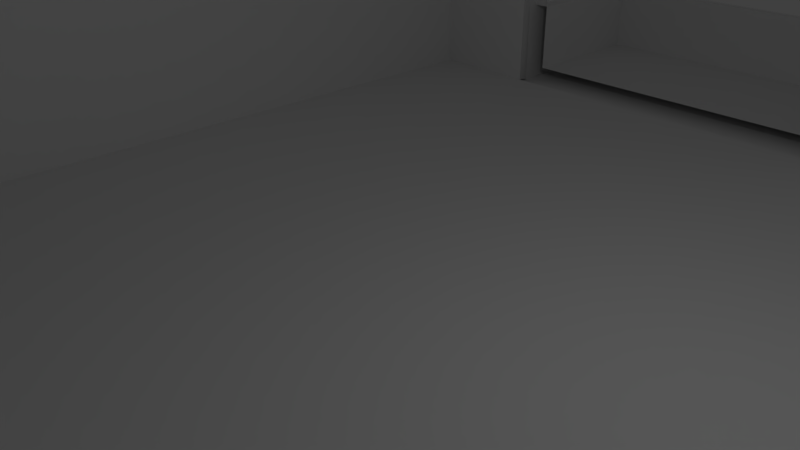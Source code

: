 # Source: habitacion1.blend  (saved by Blender 2.79.0; exported with 4.5.12 LTS)
import bpy
from mathutils import Matrix  # noqa: F401  (used for matrix-valued properties, if any)

bpy.ops.wm.read_factory_settings(use_empty=True)
scene = bpy.context.scene
scene.name = 'Scene'

# ---- collections
col_collection_1 = bpy.data.collections.new('Collection 1'); scene.collection.children.link(col_collection_1)

# ---- materials (node trees are filled in below, after node groups)
mat_material = bpy.data.materials.new('Material')
mat_material.alpha_threshold = 0.0
mat_material.use_transparent_shadow = False
mat_material.roughness = 0.5
mat_material.line_color = (0.0, 0.0, 0.0, 1.0)

# ---- material node trees

# ---- world
world_world = bpy.data.worlds.new('World'); scene.world = world_world
world_world.color = (0.05088, 0.05088, 0.05088)
world_world.use_sun_shadow = False
world_world.sun_shadow_jitter_overblur = 0.0
world_world.cycles.sampling_method = 'MANUAL'

# ---- cameras
cam_camera = bpy.data.cameras.new('Camera')
cam_camera.clip_end = 100.0
cam_camera.lens = 35.0
cam_camera.sensor_width = 32.0
cam_camera.sensor_height = 18.0
cam_camera.ortho_scale = 7.314
cam_camera.dof.focus_distance = 0.0
cam_camera.dof.aperture_fstop = 128.0

# ---- lights
light_lamp = bpy.data.lights.new('Lamp', 'POINT')
light_lamp.transmission_factor = 0.0
light_lamp.cutoff_distance = 30.0
light_lamp.energy = 100.0
light_lamp.shadow_buffer_clip_start = 1.001
light_lamp.shadow_soft_size = 0.1
light_lamp.shadow_maximum_resolution = 0.006
light_lamp.use_absolute_resolution = True

# ---- meshes
me_cube = bpy.data.meshes.new('Cube')
me_cube.from_pydata([(8.012, 10.0, -1.012), (8.012, -10.0, -1.012), (-7.988, -10.0, -0.9878), (-7.988, 10.0, -0.9878), (7.993, 10.0, 3.988), (7.993, -10.0, 3.988), (-8.007, -10.0, 4.012), (-8.007, 10.0, 4.012), (7.457, 9.33, 3.989), (7.457, -9.33, 3.989), (-7.471, 9.33, 4.011), (-7.471, -9.33, 4.011), (7.449, 9.33, -0.8099), (7.449, -9.33, -0.8099), (-7.479, 9.33, -0.7871), (-7.479, -9.33, -0.7871), (7.449, 9.33, -0.8099), (7.449, -9.33, -0.8099), (-7.479, 9.33, -0.7871), (-7.479, -9.33, -0.7871), (8.012, -7.973, -1.012), (-7.988, -7.973, -0.9878), (7.993, -7.973, 3.988), (-8.007, -7.973, 4.012), (7.457, -7.52, 3.989), (-7.471, -7.52, 4.011), (7.449, -7.52, -0.8099), (-7.479, -7.52, -0.7871), (7.449, -7.52, -0.8099), (-7.479, -7.52, -0.7871), (-7.988, -4.088, -0.9878), (-8.007, -4.088, 4.012), (-7.471, -4.233, 4.011), (-7.479, -4.233, -0.7871), (-7.479, -4.233, -0.7871), (8.012, -4.088, -1.012), (7.993, -4.088, 3.988), (7.457, -4.233, 3.989), (7.449, -4.233, -0.8099), (7.449, -4.233, -0.8099), (7.995, 10.0, 3.467), (7.995, -10.0, 3.467), (-8.005, -10.0, 3.491), (-8.005, 10.0, 3.491), (-8.005, -7.973, 3.491), (7.995, -7.973, 3.467), (7.995, -4.088, 3.467), (-8.005, -4.088, 3.491), (7.456, 9.33, 3.408), (7.456, -9.33, 3.408), (-7.472, -9.33, 3.431), (-7.472, 9.33, 3.431), (-7.472, -7.52, 3.431), (7.456, -7.52, 3.408), (-7.472, -4.233, 3.431), (7.456, -4.233, 3.408), (2.479, 10.0, -1.004), (2.479, -10.0, -1.004), (2.46, 10.0, 3.996), (2.46, -10.0, 3.996), (2.295, 9.33, 3.997), (2.295, -9.33, 3.997), (2.286, 9.33, -0.8021), (2.286, -9.33, -0.8021), (2.286, 9.33, -0.8021), (2.286, -9.33, -0.8021), (2.286, -7.52, -0.8021), (2.479, -7.973, -1.004), (2.479, -4.088, -1.004), (2.286, -4.233, -0.8021), (2.462, 10.0, 3.475), (2.462, -10.0, 3.475), (2.294, -9.33, 3.416), (2.294, 9.33, 3.416), (-5.54, 10.0, -0.9915), (-5.54, -10.0, -0.9915), (-5.559, 10.0, 4.008), (-5.559, -10.0, 4.008), (-5.187, 9.33, 4.008), (-5.187, -9.33, 4.008), (-5.195, 9.33, -0.7906), (-5.195, -9.33, -0.7906), (-5.195, 9.33, -0.7906), (-5.195, -9.33, -0.7906), (-5.54, -7.973, -0.9915), (-5.54, -4.088, -0.9915), (-5.557, 10.0, 3.488), (-5.557, -10.0, 3.488), (-5.188, -9.33, 3.428), (-5.195, -7.52, -0.7906), (-5.195, -4.233, -0.7906), (-5.188, 9.33, 3.428), (2.479, 13.62, -1.004), (2.457, 13.62, 0.7595), (-5.54, 13.62, -0.9915), (-5.562, 13.62, 0.7718), (2.132, 10.23, 3.476), (-5.227, 10.23, 3.487), (2.127, 13.39, 0.76), (-5.232, 13.39, 0.7713), (2.124, 10.23, -0.7118), (-5.234, 10.23, -0.7005), (2.124, 13.39, -0.7118), (-5.234, 13.39, -0.7005), (2.479, 10.25, -1.004), (2.457, 10.25, 0.7595), (-5.562, 10.25, 0.7718), (-5.54, 10.25, -0.9915), (2.127, 10.25, 0.76), (-5.232, 10.25, 0.7713), (2.124, 10.25, -0.7118), (-5.234, 10.25, -0.7005)], [], [(84, 75, 2, 21), (59, 5, 9, 61), (45, 22, 5, 41), (87, 77, 6, 42), (47, 31, 7, 43), (86, 74, 3, 43), (55, 48, 12, 38), (36, 4, 8, 37), (23, 6, 11, 25), (76, 7, 10, 78), (27, 15, 19, 29), (52, 50, 15, 27), (91, 51, 14, 80), (72, 49, 13, 63), (89, 29, 19, 83), (80, 14, 18, 82), (63, 13, 17, 65), (38, 12, 16, 39), (13, 26, 28, 17), (90, 34, 29, 89), (33, 54, 47, 30), (33, 27, 29, 34), (31, 23, 25, 32), (5, 22, 24, 9), (49, 53, 26, 13), (42, 6, 23, 44), (46, 36, 22, 45), (85, 84, 21, 30), (74, 85, 30, 3), (40, 4, 36, 46), (7, 31, 32, 10), (14, 33, 34, 18), (51, 54, 33, 14), (82, 18, 34, 90), (26, 38, 39, 28), (22, 36, 37, 24), (53, 55, 38, 26), (44, 23, 31, 47), (0, 40, 46, 35), (35, 46, 45, 20), (2, 42, 44, 21), (76, 86, 43, 7), (30, 47, 43, 3), (75, 87, 42, 2), (20, 45, 41, 1), (24, 37, 55, 53), (10, 32, 54, 51), (9, 24, 53, 49), (32, 25, 52, 54), (61, 9, 49, 72), (78, 10, 51, 91), (25, 11, 50, 52), (37, 8, 48, 55), (27, 21, 44, 52), (47, 54, 52, 44), (8, 60, 73, 48), (79, 61, 72, 88), (1, 41, 71, 57), (4, 40, 70, 58), (16, 64, 69, 39), (0, 35, 68, 56), (35, 20, 67, 68), (39, 69, 66, 28), (81, 63, 65, 83), (12, 62, 64, 16), (28, 66, 65, 17), (88, 72, 63, 81), (48, 73, 62, 12), (4, 58, 60, 8), (40, 0, 56, 70), (41, 5, 59, 71), (77, 59, 61, 79), (20, 1, 57, 67), (6, 77, 79, 11), (50, 88, 81, 15), (15, 81, 83, 19), (11, 79, 88, 50), (60, 78, 91, 73), (57, 71, 87, 75), (58, 70, 86, 76), (64, 82, 90, 69), (56, 68, 85, 74), (68, 67, 84, 85), (69, 90, 89, 66), (62, 80, 82, 64), (66, 89, 83, 65), (80, 74, 86, 91), (58, 76, 78, 60), (105, 104, 92, 93), (71, 59, 77, 87), (67, 57, 75, 84), (93, 92, 94, 95), (93, 95, 99, 98), (104, 107, 94, 92), (107, 106, 95, 94), (109, 97, 101, 111), (86, 70, 96, 97), (105, 93, 98, 108), (106, 86, 97, 109), (111, 110, 102, 103), (98, 99, 103, 102), (108, 98, 102, 110), (73, 108, 96, 100, 62), (96, 108, 110, 100), (101, 100, 110, 111), (95, 106, 109, 99), (70, 105, 108, 96), (99, 109, 111, 103), (74, 86, 106, 107), (56, 74, 107, 104), (70, 56, 104, 105), (96, 108, 73)])
me_cube.materials.append(mat_material)
me_cube.use_remesh_preserve_volume = False
me_cube.use_remesh_preserve_attributes = False
me_cube.use_mirror_vertex_groups = False
me_cube.update()

# ---- objects
ob_cube = bpy.data.objects.new('Cube', me_cube)
ob_lamp = bpy.data.objects.new('Lamp', light_lamp)
ob_camera = bpy.data.objects.new('Camera', cam_camera)

# ---- transforms, parenting, visibility, modifiers, constraints
ob_cube.location = (0.0, 0.0, 0.0)
ob_cube.delta_rotation_euler = (0.0, -0.001745, 0.0)
ob_cube.lock_rotations_4d = False
ob_cube.empty_display_type = 'ARROWS'
ob_cube.lineart.crease_threshold = 0.0
ob_lamp.location = (4.076, 1.005, 5.904)
ob_lamp.rotation_euler = (0.6503, 0.05522, 1.866)
ob_lamp.lock_rotations_4d = False
ob_lamp.empty_display_type = 'ARROWS'
ob_lamp.color = (0.0, 0.0, 0.0, 0.0)
ob_lamp.lineart.crease_threshold = 0.0
ob_camera.location = (7.481, -6.508, 5.344)
ob_camera.rotation_euler = (1.109, 0.0, 0.8149)
ob_camera.lock_rotations_4d = False
ob_camera.empty_display_type = 'ARROWS'
ob_camera.color = (0.0, 0.0, 0.0, 0.0)
ob_camera.display_type = 'WIRE'
ob_camera.lineart.crease_threshold = 0.0

# ---- collection membership
col_collection_1.objects.link(ob_cube)
col_collection_1.objects.link(ob_lamp)
col_collection_1.objects.link(ob_camera)

# ---- scene / render settings (as saved in the file)
scene.camera = ob_camera
scene.frame_start = 1; scene.frame_end = 250; scene.frame_set(1)
scene.render.engine = 'BLENDER_EEVEE_NEXT'
scene.render.resolution_percentage = 50
scene.render.dither_intensity = 0.0
scene.cycles.use_denoising = False
scene.cycles.samples = 128
scene.cycles.sampling_pattern = 'TABULATED_SOBOL'
scene.cycles.use_adaptive_sampling = False
scene.cycles.use_light_tree = False
scene.cycles.blur_glossy = 0.0
scene.cycles.sample_clamp_indirect = 0.0
scene.view_settings.view_transform = 'Standard'
bpy.context.view_layer.update()
